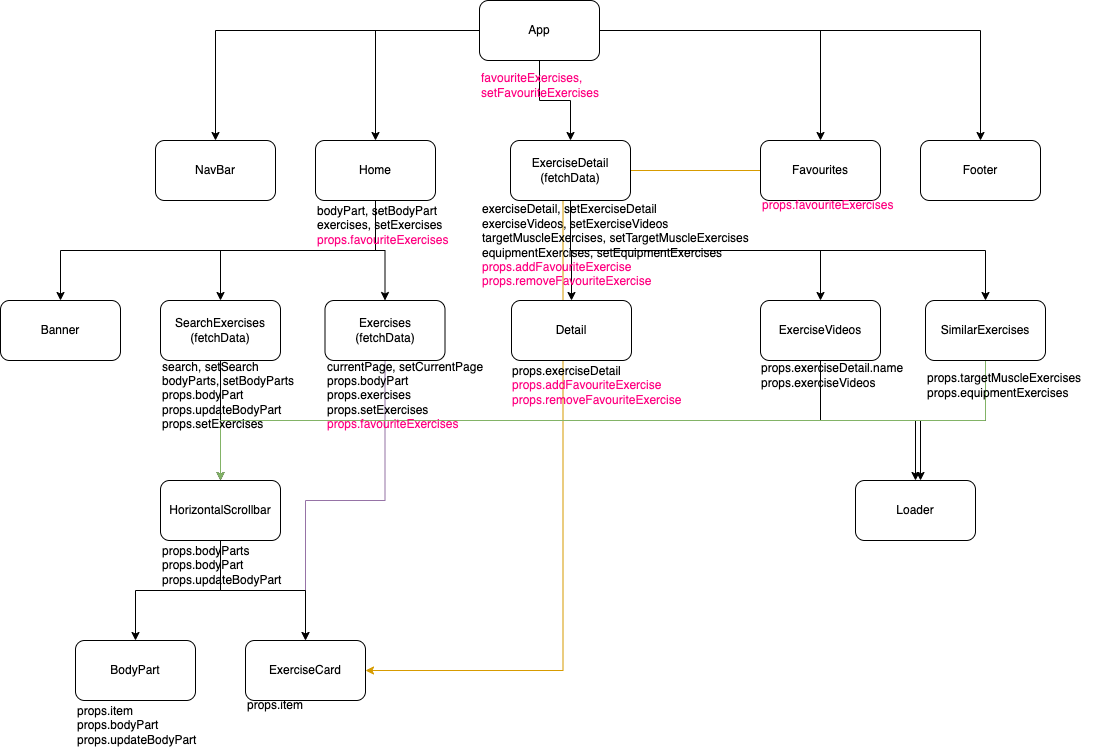

The diagram above was exported from draw.io. Its source (the exported page's mxGraphModel, read from the mxfile embedded in the PNG):
<mxGraphModel dx="1216" dy="783" grid="1" gridSize="10" guides="1" tooltips="1" connect="1" arrows="1" fold="1" page="1" pageScale="1" pageWidth="1169" pageHeight="827" math="0" shadow="0">
  <root>
    <mxCell id="0" />
    <mxCell id="1" parent="0" />
    <mxCell id="dy6PNEBagr40kYL2yzAL-3" style="edgeStyle=orthogonalEdgeStyle;rounded=0;orthogonalLoop=1;jettySize=auto;html=1;exitX=0;exitY=0.5;exitDx=0;exitDy=0;entryX=1;entryY=0.5;entryDx=0;entryDy=0;fillColor=#ffe6cc;strokeColor=#d79b00;" edge="1" parent="1" source="-WaggOypLGPDgO_PGreA-6" target="-WaggOypLGPDgO_PGreA-22">
      <mxGeometry relative="1" as="geometry" />
    </mxCell>
    <mxCell id="-WaggOypLGPDgO_PGreA-9" style="edgeStyle=orthogonalEdgeStyle;rounded=0;orthogonalLoop=1;jettySize=auto;html=1;exitX=0;exitY=0.5;exitDx=0;exitDy=0;" parent="1" source="-WaggOypLGPDgO_PGreA-1" target="-WaggOypLGPDgO_PGreA-4" edge="1">
      <mxGeometry relative="1" as="geometry" />
    </mxCell>
    <mxCell id="-WaggOypLGPDgO_PGreA-11" style="edgeStyle=orthogonalEdgeStyle;rounded=0;orthogonalLoop=1;jettySize=auto;html=1;exitX=1;exitY=0.5;exitDx=0;exitDy=0;" parent="1" source="-WaggOypLGPDgO_PGreA-1" target="-WaggOypLGPDgO_PGreA-6" edge="1">
      <mxGeometry relative="1" as="geometry" />
    </mxCell>
    <mxCell id="-WaggOypLGPDgO_PGreA-12" style="edgeStyle=orthogonalEdgeStyle;rounded=0;orthogonalLoop=1;jettySize=auto;html=1;exitX=1;exitY=0.5;exitDx=0;exitDy=0;" parent="1" source="-WaggOypLGPDgO_PGreA-1" target="-WaggOypLGPDgO_PGreA-7" edge="1">
      <mxGeometry relative="1" as="geometry" />
    </mxCell>
    <mxCell id="dy6PNEBagr40kYL2yzAL-1" style="edgeStyle=orthogonalEdgeStyle;rounded=0;orthogonalLoop=1;jettySize=auto;html=1;exitX=0.5;exitY=1;exitDx=0;exitDy=0;entryX=0.5;entryY=0;entryDx=0;entryDy=0;" edge="1" parent="1" source="-WaggOypLGPDgO_PGreA-1" target="-WaggOypLGPDgO_PGreA-5">
      <mxGeometry relative="1" as="geometry" />
    </mxCell>
    <mxCell id="-WaggOypLGPDgO_PGreA-1" value="App" style="rounded=1;whiteSpace=wrap;html=1;" parent="1" vertex="1">
      <mxGeometry x="529" y="20" width="120" height="60" as="geometry" />
    </mxCell>
    <mxCell id="-WaggOypLGPDgO_PGreA-2" value="NavBar" style="rounded=1;whiteSpace=wrap;html=1;" parent="1" vertex="1">
      <mxGeometry x="205" y="160" width="120" height="60" as="geometry" />
    </mxCell>
    <mxCell id="-WaggOypLGPDgO_PGreA-3" value="" style="endArrow=classic;html=1;rounded=0;entryX=0.5;entryY=0;entryDx=0;entryDy=0;edgeStyle=orthogonalEdgeStyle;" parent="1" target="-WaggOypLGPDgO_PGreA-2" edge="1">
      <mxGeometry width="50" height="50" relative="1" as="geometry">
        <mxPoint x="525" y="50" as="sourcePoint" />
        <mxPoint x="505" y="370" as="targetPoint" />
      </mxGeometry>
    </mxCell>
    <mxCell id="-WaggOypLGPDgO_PGreA-16" style="edgeStyle=orthogonalEdgeStyle;rounded=0;orthogonalLoop=1;jettySize=auto;html=1;exitX=0.5;exitY=1;exitDx=0;exitDy=0;entryX=0.5;entryY=0;entryDx=0;entryDy=0;" parent="1" source="-WaggOypLGPDgO_PGreA-4" target="-WaggOypLGPDgO_PGreA-13" edge="1">
      <mxGeometry relative="1" as="geometry" />
    </mxCell>
    <mxCell id="-WaggOypLGPDgO_PGreA-17" style="edgeStyle=orthogonalEdgeStyle;rounded=0;orthogonalLoop=1;jettySize=auto;html=1;exitX=0.5;exitY=1;exitDx=0;exitDy=0;entryX=0.5;entryY=0;entryDx=0;entryDy=0;" parent="1" source="-WaggOypLGPDgO_PGreA-4" target="-WaggOypLGPDgO_PGreA-14" edge="1">
      <mxGeometry relative="1" as="geometry" />
    </mxCell>
    <mxCell id="-WaggOypLGPDgO_PGreA-18" style="edgeStyle=orthogonalEdgeStyle;rounded=0;orthogonalLoop=1;jettySize=auto;html=1;exitX=0.5;exitY=1;exitDx=0;exitDy=0;entryX=0.5;entryY=0;entryDx=0;entryDy=0;" parent="1" source="-WaggOypLGPDgO_PGreA-4" target="-WaggOypLGPDgO_PGreA-15" edge="1">
      <mxGeometry relative="1" as="geometry" />
    </mxCell>
    <mxCell id="-WaggOypLGPDgO_PGreA-4" value="Home" style="rounded=1;whiteSpace=wrap;html=1;" parent="1" vertex="1">
      <mxGeometry x="365" y="160" width="120" height="60" as="geometry" />
    </mxCell>
    <mxCell id="-WaggOypLGPDgO_PGreA-30" style="edgeStyle=orthogonalEdgeStyle;rounded=0;orthogonalLoop=1;jettySize=auto;html=1;exitX=0.5;exitY=1;exitDx=0;exitDy=0;entryX=0.5;entryY=0;entryDx=0;entryDy=0;" parent="1" source="-WaggOypLGPDgO_PGreA-5" target="-WaggOypLGPDgO_PGreA-26" edge="1">
      <mxGeometry relative="1" as="geometry" />
    </mxCell>
    <mxCell id="-WaggOypLGPDgO_PGreA-31" style="edgeStyle=orthogonalEdgeStyle;rounded=0;orthogonalLoop=1;jettySize=auto;html=1;exitX=0.5;exitY=1;exitDx=0;exitDy=0;entryX=0.5;entryY=0;entryDx=0;entryDy=0;" parent="1" source="-WaggOypLGPDgO_PGreA-5" target="-WaggOypLGPDgO_PGreA-27" edge="1">
      <mxGeometry relative="1" as="geometry" />
    </mxCell>
    <mxCell id="-WaggOypLGPDgO_PGreA-32" style="edgeStyle=orthogonalEdgeStyle;rounded=0;orthogonalLoop=1;jettySize=auto;html=1;exitX=0.5;exitY=1;exitDx=0;exitDy=0;entryX=0.5;entryY=0;entryDx=0;entryDy=0;" parent="1" source="-WaggOypLGPDgO_PGreA-5" target="-WaggOypLGPDgO_PGreA-28" edge="1">
      <mxGeometry relative="1" as="geometry" />
    </mxCell>
    <mxCell id="-WaggOypLGPDgO_PGreA-5" value="ExerciseDetail&lt;br&gt;(fetchData)" style="rounded=1;whiteSpace=wrap;html=1;" parent="1" vertex="1">
      <mxGeometry x="560" y="160" width="120" height="60" as="geometry" />
    </mxCell>
    <mxCell id="-WaggOypLGPDgO_PGreA-6" value="Favourites" style="rounded=1;whiteSpace=wrap;html=1;" parent="1" vertex="1">
      <mxGeometry x="810" y="160" width="120" height="60" as="geometry" />
    </mxCell>
    <mxCell id="-WaggOypLGPDgO_PGreA-7" value="Footer" style="rounded=1;whiteSpace=wrap;html=1;" parent="1" vertex="1">
      <mxGeometry x="970" y="160" width="120" height="60" as="geometry" />
    </mxCell>
    <mxCell id="-WaggOypLGPDgO_PGreA-13" value="Banner" style="rounded=1;whiteSpace=wrap;html=1;" parent="1" vertex="1">
      <mxGeometry x="50" y="320" width="120" height="60" as="geometry" />
    </mxCell>
    <mxCell id="-WaggOypLGPDgO_PGreA-20" style="edgeStyle=orthogonalEdgeStyle;rounded=0;orthogonalLoop=1;jettySize=auto;html=1;exitX=0.5;exitY=1;exitDx=0;exitDy=0;entryX=0.5;entryY=0;entryDx=0;entryDy=0;" parent="1" source="-WaggOypLGPDgO_PGreA-14" target="-WaggOypLGPDgO_PGreA-19" edge="1">
      <mxGeometry relative="1" as="geometry" />
    </mxCell>
    <mxCell id="-WaggOypLGPDgO_PGreA-14" value="SearchExercises&lt;br&gt;(fetchData)" style="rounded=1;whiteSpace=wrap;html=1;" parent="1" vertex="1">
      <mxGeometry x="210" y="320" width="120" height="60" as="geometry" />
    </mxCell>
    <mxCell id="-WaggOypLGPDgO_PGreA-33" style="edgeStyle=orthogonalEdgeStyle;rounded=0;orthogonalLoop=1;jettySize=auto;html=1;exitX=0.5;exitY=1;exitDx=0;exitDy=0;entryX=0.5;entryY=0;entryDx=0;entryDy=0;fillColor=#e1d5e7;strokeColor=#9673a6;" parent="1" source="-WaggOypLGPDgO_PGreA-15" target="-WaggOypLGPDgO_PGreA-22" edge="1">
      <mxGeometry relative="1" as="geometry" />
    </mxCell>
    <mxCell id="-WaggOypLGPDgO_PGreA-15" value="Exercises&lt;br&gt;(fetchData)" style="rounded=1;whiteSpace=wrap;html=1;" parent="1" vertex="1">
      <mxGeometry x="374.5" y="320" width="120" height="60" as="geometry" />
    </mxCell>
    <mxCell id="-WaggOypLGPDgO_PGreA-24" style="edgeStyle=orthogonalEdgeStyle;rounded=0;orthogonalLoop=1;jettySize=auto;html=1;exitX=0.5;exitY=1;exitDx=0;exitDy=0;entryX=0.5;entryY=0;entryDx=0;entryDy=0;" parent="1" source="-WaggOypLGPDgO_PGreA-19" target="-WaggOypLGPDgO_PGreA-21" edge="1">
      <mxGeometry relative="1" as="geometry" />
    </mxCell>
    <mxCell id="-WaggOypLGPDgO_PGreA-25" style="edgeStyle=orthogonalEdgeStyle;rounded=0;orthogonalLoop=1;jettySize=auto;html=1;exitX=0.5;exitY=1;exitDx=0;exitDy=0;entryX=0.5;entryY=0;entryDx=0;entryDy=0;" parent="1" source="-WaggOypLGPDgO_PGreA-19" target="-WaggOypLGPDgO_PGreA-22" edge="1">
      <mxGeometry relative="1" as="geometry" />
    </mxCell>
    <mxCell id="-WaggOypLGPDgO_PGreA-19" value="HorizontalScrollbar" style="rounded=1;whiteSpace=wrap;html=1;" parent="1" vertex="1">
      <mxGeometry x="210" y="500" width="120" height="60" as="geometry" />
    </mxCell>
    <mxCell id="-WaggOypLGPDgO_PGreA-21" value="BodyPart" style="rounded=1;whiteSpace=wrap;html=1;" parent="1" vertex="1">
      <mxGeometry x="125" y="660" width="120" height="60" as="geometry" />
    </mxCell>
    <mxCell id="-WaggOypLGPDgO_PGreA-22" value="ExerciseCard" style="rounded=1;whiteSpace=wrap;html=1;" parent="1" vertex="1">
      <mxGeometry x="295" y="660" width="120" height="60" as="geometry" />
    </mxCell>
    <mxCell id="-WaggOypLGPDgO_PGreA-26" value="Detail" style="rounded=1;whiteSpace=wrap;html=1;" parent="1" vertex="1">
      <mxGeometry x="561" y="320" width="120" height="60" as="geometry" />
    </mxCell>
    <mxCell id="-WaggOypLGPDgO_PGreA-34" style="edgeStyle=orthogonalEdgeStyle;rounded=0;orthogonalLoop=1;jettySize=auto;html=1;exitX=0.5;exitY=1;exitDx=0;exitDy=0;entryX=0.5;entryY=0;entryDx=0;entryDy=0;" parent="1" source="-WaggOypLGPDgO_PGreA-27" target="-WaggOypLGPDgO_PGreA-29" edge="1">
      <mxGeometry relative="1" as="geometry" />
    </mxCell>
    <mxCell id="-WaggOypLGPDgO_PGreA-27" value="ExerciseVideos" style="rounded=1;whiteSpace=wrap;html=1;" parent="1" vertex="1">
      <mxGeometry x="810" y="320" width="120" height="60" as="geometry" />
    </mxCell>
    <mxCell id="-WaggOypLGPDgO_PGreA-57" style="edgeStyle=orthogonalEdgeStyle;rounded=0;orthogonalLoop=1;jettySize=auto;html=1;exitX=0.5;exitY=1;exitDx=0;exitDy=0;" parent="1" source="-WaggOypLGPDgO_PGreA-28" edge="1">
      <mxGeometry relative="1" as="geometry">
        <mxPoint x="970" y="500" as="targetPoint" />
      </mxGeometry>
    </mxCell>
    <mxCell id="dy6PNEBagr40kYL2yzAL-2" style="edgeStyle=orthogonalEdgeStyle;rounded=0;orthogonalLoop=1;jettySize=auto;html=1;exitX=0.5;exitY=1;exitDx=0;exitDy=0;entryX=0.5;entryY=0;entryDx=0;entryDy=0;fillColor=#d5e8d4;strokeColor=#82b366;" edge="1" parent="1" source="-WaggOypLGPDgO_PGreA-28" target="-WaggOypLGPDgO_PGreA-19">
      <mxGeometry relative="1" as="geometry" />
    </mxCell>
    <mxCell id="-WaggOypLGPDgO_PGreA-28" value="SimilarExercises" style="rounded=1;whiteSpace=wrap;html=1;" parent="1" vertex="1">
      <mxGeometry x="975" y="320" width="120" height="60" as="geometry" />
    </mxCell>
    <mxCell id="-WaggOypLGPDgO_PGreA-29" value="Loader" style="rounded=1;whiteSpace=wrap;html=1;" parent="1" vertex="1">
      <mxGeometry x="905" y="500" width="120" height="60" as="geometry" />
    </mxCell>
    <mxCell id="-WaggOypLGPDgO_PGreA-39" value="&lt;font color=&quot;#ff0080&quot;&gt;favouriteExercises, setFavouriteExercises&lt;/font&gt;" style="text;html=1;strokeColor=none;fillColor=none;align=left;verticalAlign=middle;whiteSpace=wrap;rounded=0;" parent="1" vertex="1">
      <mxGeometry x="529" y="90" width="60" height="30" as="geometry" />
    </mxCell>
    <mxCell id="-WaggOypLGPDgO_PGreA-40" value="bodyPart, setBodyPart&lt;br&gt;exercises, setExercises&lt;br&gt;&lt;font color=&quot;#ff0080&quot;&gt;props.favouriteExercises&lt;/font&gt;" style="text;html=1;strokeColor=none;fillColor=none;align=left;verticalAlign=middle;whiteSpace=wrap;rounded=0;" parent="1" vertex="1">
      <mxGeometry x="365" y="230" width="150" height="30" as="geometry" />
    </mxCell>
    <mxCell id="-WaggOypLGPDgO_PGreA-41" value="exerciseDetail, setExerciseDetail&lt;br&gt;exerciseVideos, setExerciseVideos&lt;br&gt;targetMuscleExercises, setTargetMuscleExercises&lt;br&gt;equipmentExercises, setEquipmentExercises&lt;br&gt;&lt;font color=&quot;#ff0080&quot;&gt;props.addFavouriteExercise&lt;br&gt;props.removeFavouriteExercise&lt;/font&gt;" style="text;html=1;strokeColor=none;fillColor=none;align=left;verticalAlign=middle;whiteSpace=wrap;rounded=0;" parent="1" vertex="1">
      <mxGeometry x="530" y="220" width="280" height="90" as="geometry" />
    </mxCell>
    <mxCell id="-WaggOypLGPDgO_PGreA-43" value="search, setSearch&lt;br&gt;bodyParts, setBodyParts&lt;br&gt;props.bodyPart&lt;br&gt;props.updateBodyPart&lt;br&gt;props.setExercises" style="text;html=1;strokeColor=none;fillColor=none;align=left;verticalAlign=middle;whiteSpace=wrap;rounded=0;" parent="1" vertex="1">
      <mxGeometry x="210" y="400" width="170" height="30" as="geometry" />
    </mxCell>
    <mxCell id="-WaggOypLGPDgO_PGreA-45" value="currentPage, setCurrentPage&lt;br&gt;props.bodyPart&lt;br&gt;props.exercises&lt;br&gt;props.setExercises&lt;br&gt;&lt;font color=&quot;#ff0080&quot;&gt;props.favouriteExercises&lt;/font&gt;" style="text;html=1;strokeColor=none;fillColor=none;align=left;verticalAlign=middle;whiteSpace=wrap;rounded=0;" parent="1" vertex="1">
      <mxGeometry x="374.5" y="375" width="180" height="80" as="geometry" />
    </mxCell>
    <mxCell id="-WaggOypLGPDgO_PGreA-49" value="props.favouriteExercises" style="text;html=1;strokeColor=none;fillColor=none;align=left;verticalAlign=middle;whiteSpace=wrap;rounded=0;fontColor=#FF0080;" parent="1" vertex="1">
      <mxGeometry x="810" y="210" width="160" height="30" as="geometry" />
    </mxCell>
    <mxCell id="-WaggOypLGPDgO_PGreA-50" value="props.bodyParts&lt;br&gt;props.bodyPart&lt;br&gt;props.updateBodyPart" style="text;html=1;strokeColor=none;fillColor=none;align=left;verticalAlign=middle;whiteSpace=wrap;rounded=0;" parent="1" vertex="1">
      <mxGeometry x="210" y="560" width="130" height="50" as="geometry" />
    </mxCell>
    <mxCell id="-WaggOypLGPDgO_PGreA-51" value="props.item&lt;br&gt;props.bodyPart&lt;br&gt;props.updateBodyPart" style="text;html=1;strokeColor=none;fillColor=none;align=left;verticalAlign=middle;whiteSpace=wrap;rounded=0;" parent="1" vertex="1">
      <mxGeometry x="125" y="720" width="150" height="50" as="geometry" />
    </mxCell>
    <mxCell id="-WaggOypLGPDgO_PGreA-52" value="props.item" style="text;html=1;strokeColor=none;fillColor=none;align=left;verticalAlign=middle;whiteSpace=wrap;rounded=0;" parent="1" vertex="1">
      <mxGeometry x="295" y="710" width="60" height="30" as="geometry" />
    </mxCell>
    <mxCell id="-WaggOypLGPDgO_PGreA-53" value="props.exerciseDetail&lt;br&gt;&lt;font color=&quot;#ff0080&quot;&gt;props.addFavouriteExercise&lt;br&gt;props.removeFavouriteExercise&lt;/font&gt;" style="text;html=1;strokeColor=none;fillColor=none;align=left;verticalAlign=middle;whiteSpace=wrap;rounded=0;" parent="1" vertex="1">
      <mxGeometry x="560" y="380" width="181" height="50" as="geometry" />
    </mxCell>
    <mxCell id="-WaggOypLGPDgO_PGreA-54" value="props.exerciseDetail.name&lt;br&gt;props.exerciseVideos" style="text;html=1;strokeColor=none;fillColor=none;align=left;verticalAlign=middle;whiteSpace=wrap;rounded=0;" parent="1" vertex="1">
      <mxGeometry x="809" y="380" width="151" height="30" as="geometry" />
    </mxCell>
    <mxCell id="-WaggOypLGPDgO_PGreA-58" value="props.targetMuscleExercises&lt;br&gt;props.equipmentExercises" style="text;html=1;strokeColor=none;fillColor=none;align=left;verticalAlign=middle;whiteSpace=wrap;rounded=0;" parent="1" vertex="1">
      <mxGeometry x="975" y="385" width="170" height="40" as="geometry" />
    </mxCell>
  </root>
</mxGraphModel>